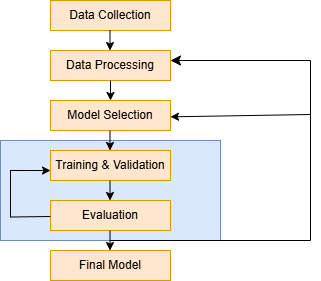

The diagram above was exported from draw.io. Its source (the exported page's mxGraphModel, read from the mxfile embedded in the PNG):
<mxGraphModel dx="1434" dy="772" grid="1" gridSize="10" guides="1" tooltips="1" connect="1" arrows="1" fold="1" page="1" pageScale="1" pageWidth="850" pageHeight="1100" math="0" shadow="0">
  <root>
    <mxCell id="0" />
    <mxCell id="1" parent="0" />
    <mxCell id="GpsOzO5srPYsRFzOiNU8-18" value="" style="rounded=0;whiteSpace=wrap;html=1;fillColor=#dae8fc;strokeColor=#6c8ebf;" vertex="1" parent="1">
      <mxGeometry x="320" y="270" width="220" height="100" as="geometry" />
    </mxCell>
    <mxCell id="GpsOzO5srPYsRFzOiNU8-19" value="Data Collection" style="rounded=0;whiteSpace=wrap;html=1;fillColor=#ffe6cc;strokeColor=#d79b00;" vertex="1" parent="1">
      <mxGeometry x="370" y="130" width="120" height="30" as="geometry" />
    </mxCell>
    <mxCell id="GpsOzO5srPYsRFzOiNU8-20" value="Data Processing" style="rounded=0;whiteSpace=wrap;html=1;fillColor=#ffe6cc;strokeColor=#d79b00;" vertex="1" parent="1">
      <mxGeometry x="370" y="180" width="120" height="30" as="geometry" />
    </mxCell>
    <mxCell id="GpsOzO5srPYsRFzOiNU8-21" value="Model Selection" style="rounded=0;whiteSpace=wrap;html=1;fillColor=#ffe6cc;strokeColor=#d79b00;" vertex="1" parent="1">
      <mxGeometry x="370" y="230" width="120" height="30" as="geometry" />
    </mxCell>
    <mxCell id="GpsOzO5srPYsRFzOiNU8-22" value="Training &amp;amp; Validation" style="rounded=0;whiteSpace=wrap;html=1;fillColor=#ffe6cc;strokeColor=#d79b00;" vertex="1" parent="1">
      <mxGeometry x="370" y="280" width="120" height="30" as="geometry" />
    </mxCell>
    <mxCell id="GpsOzO5srPYsRFzOiNU8-23" value="Evaluation" style="rounded=0;whiteSpace=wrap;html=1;fillColor=#ffe6cc;strokeColor=#d79b00;" vertex="1" parent="1">
      <mxGeometry x="370" y="330" width="120" height="30" as="geometry" />
    </mxCell>
    <mxCell id="GpsOzO5srPYsRFzOiNU8-24" value="Final Model" style="rounded=0;whiteSpace=wrap;html=1;fillColor=#ffe6cc;strokeColor=#d79b00;" vertex="1" parent="1">
      <mxGeometry x="370" y="380" width="120" height="30" as="geometry" />
    </mxCell>
    <mxCell id="GpsOzO5srPYsRFzOiNU8-25" value="" style="endArrow=classic;html=1;rounded=0;" edge="1" parent="1">
      <mxGeometry width="50" height="50" relative="1" as="geometry">
        <mxPoint x="429.5" y="160" as="sourcePoint" />
        <mxPoint x="429.5" y="180" as="targetPoint" />
      </mxGeometry>
    </mxCell>
    <mxCell id="GpsOzO5srPYsRFzOiNU8-26" value="" style="endArrow=classic;html=1;rounded=0;" edge="1" parent="1">
      <mxGeometry width="50" height="50" relative="1" as="geometry">
        <mxPoint x="430" y="210" as="sourcePoint" />
        <mxPoint x="430" y="230" as="targetPoint" />
      </mxGeometry>
    </mxCell>
    <mxCell id="GpsOzO5srPYsRFzOiNU8-27" value="" style="endArrow=classic;html=1;rounded=0;" edge="1" parent="1">
      <mxGeometry width="50" height="50" relative="1" as="geometry">
        <mxPoint x="429.5" y="260" as="sourcePoint" />
        <mxPoint x="429.5" y="280" as="targetPoint" />
      </mxGeometry>
    </mxCell>
    <mxCell id="GpsOzO5srPYsRFzOiNU8-28" value="" style="endArrow=classic;html=1;rounded=0;" edge="1" parent="1">
      <mxGeometry width="50" height="50" relative="1" as="geometry">
        <mxPoint x="429.5" y="310" as="sourcePoint" />
        <mxPoint x="429.5" y="330" as="targetPoint" />
      </mxGeometry>
    </mxCell>
    <mxCell id="GpsOzO5srPYsRFzOiNU8-29" value="" style="endArrow=classic;html=1;rounded=0;" edge="1" parent="1">
      <mxGeometry width="50" height="50" relative="1" as="geometry">
        <mxPoint x="429.5" y="360" as="sourcePoint" />
        <mxPoint x="429.5" y="380" as="targetPoint" />
      </mxGeometry>
    </mxCell>
    <mxCell id="GpsOzO5srPYsRFzOiNU8-30" value="" style="endArrow=none;html=1;rounded=0;" edge="1" parent="1">
      <mxGeometry width="50" height="50" relative="1" as="geometry">
        <mxPoint x="330" y="346.5" as="sourcePoint" />
        <mxPoint x="370" y="346" as="targetPoint" />
      </mxGeometry>
    </mxCell>
    <mxCell id="GpsOzO5srPYsRFzOiNU8-31" value="" style="endArrow=none;html=1;rounded=0;" edge="1" parent="1">
      <mxGeometry width="50" height="50" relative="1" as="geometry">
        <mxPoint x="330" y="347" as="sourcePoint" />
        <mxPoint x="330" y="300" as="targetPoint" />
      </mxGeometry>
    </mxCell>
    <mxCell id="GpsOzO5srPYsRFzOiNU8-32" value="" style="endArrow=classic;html=1;rounded=0;entryX=-0.006;entryY=0.669;entryDx=0;entryDy=0;entryPerimeter=0;" edge="1" parent="1">
      <mxGeometry width="50" height="50" relative="1" as="geometry">
        <mxPoint x="329.72" y="299.97" as="sourcePoint" />
        <mxPoint x="370.00000000000006" y="300.04" as="targetPoint" />
      </mxGeometry>
    </mxCell>
    <mxCell id="GpsOzO5srPYsRFzOiNU8-33" value="" style="edgeStyle=segmentEdgeStyle;endArrow=classic;html=1;curved=0;rounded=0;endSize=8;startSize=8;" edge="1" parent="1" target="GpsOzO5srPYsRFzOiNU8-20">
      <mxGeometry width="50" height="50" relative="1" as="geometry">
        <mxPoint x="430" y="370" as="sourcePoint" />
        <mxPoint x="510" y="190" as="targetPoint" />
        <Array as="points">
          <mxPoint x="630" y="370" />
          <mxPoint x="630" y="190" />
        </Array>
      </mxGeometry>
    </mxCell>
    <mxCell id="GpsOzO5srPYsRFzOiNU8-34" value="" style="endArrow=classic;html=1;rounded=0;" edge="1" parent="1">
      <mxGeometry width="50" height="50" relative="1" as="geometry">
        <mxPoint x="630" y="244" as="sourcePoint" />
        <mxPoint x="490" y="246.35" as="targetPoint" />
      </mxGeometry>
    </mxCell>
  </root>
</mxGraphModel>